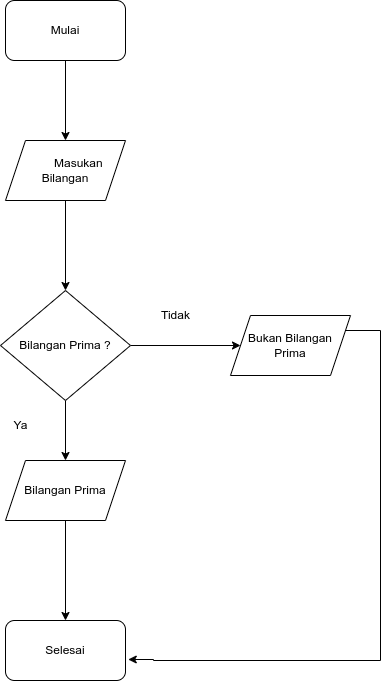

The diagram above was exported from draw.io. Its source (the exported page's mxGraphModel, read from the mxfile embedded in the PNG):
<mxGraphModel dx="1050" dy="553" grid="1" gridSize="10" guides="1" tooltips="1" connect="1" arrows="1" fold="1" page="1" pageScale="1" pageWidth="850" pageHeight="1100" math="0" shadow="0">
  <root>
    <mxCell id="0" />
    <mxCell id="1" parent="0" />
    <mxCell id="cu7rcD9toJe1U9s1J8el-7" value="" style="edgeStyle=orthogonalEdgeStyle;rounded=0;orthogonalLoop=1;jettySize=auto;html=1;" edge="1" parent="1" source="cu7rcD9toJe1U9s1J8el-1" target="cu7rcD9toJe1U9s1J8el-2">
      <mxGeometry relative="1" as="geometry" />
    </mxCell>
    <mxCell id="cu7rcD9toJe1U9s1J8el-1" value="Mulai" style="rounded=1;whiteSpace=wrap;html=1;" vertex="1" parent="1">
      <mxGeometry x="275" y="120" width="120" height="60" as="geometry" />
    </mxCell>
    <mxCell id="cu7rcD9toJe1U9s1J8el-8" value="" style="edgeStyle=orthogonalEdgeStyle;rounded=0;orthogonalLoop=1;jettySize=auto;html=1;" edge="1" parent="1" source="cu7rcD9toJe1U9s1J8el-2" target="cu7rcD9toJe1U9s1J8el-3">
      <mxGeometry relative="1" as="geometry" />
    </mxCell>
    <mxCell id="cu7rcD9toJe1U9s1J8el-2" value="&lt;span style=&quot;white-space: pre;&quot;&gt;&#09;&lt;/span&gt;Masukan Bilangan" style="shape=parallelogram;perimeter=parallelogramPerimeter;whiteSpace=wrap;html=1;fixedSize=1;align=center;" vertex="1" parent="1">
      <mxGeometry x="275" y="260" width="120" height="60" as="geometry" />
    </mxCell>
    <mxCell id="cu7rcD9toJe1U9s1J8el-9" value="" style="edgeStyle=orthogonalEdgeStyle;rounded=0;orthogonalLoop=1;jettySize=auto;html=1;" edge="1" parent="1" source="cu7rcD9toJe1U9s1J8el-3" target="cu7rcD9toJe1U9s1J8el-4">
      <mxGeometry relative="1" as="geometry" />
    </mxCell>
    <mxCell id="cu7rcD9toJe1U9s1J8el-11" value="" style="edgeStyle=orthogonalEdgeStyle;rounded=0;orthogonalLoop=1;jettySize=auto;html=1;" edge="1" parent="1" source="cu7rcD9toJe1U9s1J8el-3" target="cu7rcD9toJe1U9s1J8el-6">
      <mxGeometry relative="1" as="geometry" />
    </mxCell>
    <mxCell id="cu7rcD9toJe1U9s1J8el-3" value="Bilangan Prima ?" style="rhombus;whiteSpace=wrap;html=1;" vertex="1" parent="1">
      <mxGeometry x="270" y="410" width="130" height="110" as="geometry" />
    </mxCell>
    <mxCell id="cu7rcD9toJe1U9s1J8el-10" value="" style="edgeStyle=orthogonalEdgeStyle;rounded=0;orthogonalLoop=1;jettySize=auto;html=1;" edge="1" parent="1" source="cu7rcD9toJe1U9s1J8el-4" target="cu7rcD9toJe1U9s1J8el-5">
      <mxGeometry relative="1" as="geometry" />
    </mxCell>
    <mxCell id="cu7rcD9toJe1U9s1J8el-4" value="Bilangan Prima" style="shape=parallelogram;perimeter=parallelogramPerimeter;whiteSpace=wrap;html=1;fixedSize=1;" vertex="1" parent="1">
      <mxGeometry x="275" y="580" width="120" height="60" as="geometry" />
    </mxCell>
    <mxCell id="cu7rcD9toJe1U9s1J8el-5" value="Selesai" style="rounded=1;whiteSpace=wrap;html=1;" vertex="1" parent="1">
      <mxGeometry x="275" y="740" width="120" height="60" as="geometry" />
    </mxCell>
    <mxCell id="cu7rcD9toJe1U9s1J8el-12" style="edgeStyle=orthogonalEdgeStyle;rounded=0;orthogonalLoop=1;jettySize=auto;html=1;entryX=1.023;entryY=0.65;entryDx=0;entryDy=0;entryPerimeter=0;" edge="1" parent="1" source="cu7rcD9toJe1U9s1J8el-6" target="cu7rcD9toJe1U9s1J8el-5">
      <mxGeometry relative="1" as="geometry">
        <mxPoint x="660" y="700" as="targetPoint" />
        <Array as="points">
          <mxPoint x="650" y="450" />
          <mxPoint x="650" y="780" />
          <mxPoint x="423" y="780" />
          <mxPoint x="423" y="779" />
        </Array>
      </mxGeometry>
    </mxCell>
    <mxCell id="cu7rcD9toJe1U9s1J8el-6" value="Bukan Bilangan Prima" style="shape=parallelogram;perimeter=parallelogramPerimeter;whiteSpace=wrap;html=1;fixedSize=1;" vertex="1" parent="1">
      <mxGeometry x="500" y="435" width="120" height="60" as="geometry" />
    </mxCell>
    <mxCell id="cu7rcD9toJe1U9s1J8el-13" value="Tidak" style="text;html=1;align=center;verticalAlign=middle;resizable=0;points=[];autosize=1;strokeColor=none;fillColor=none;" vertex="1" parent="1">
      <mxGeometry x="420" y="420" width="50" height="30" as="geometry" />
    </mxCell>
    <mxCell id="cu7rcD9toJe1U9s1J8el-14" value="Ya" style="text;html=1;align=center;verticalAlign=middle;resizable=0;points=[];autosize=1;strokeColor=none;fillColor=none;" vertex="1" parent="1">
      <mxGeometry x="270" y="530" width="40" height="30" as="geometry" />
    </mxCell>
  </root>
</mxGraphModel>